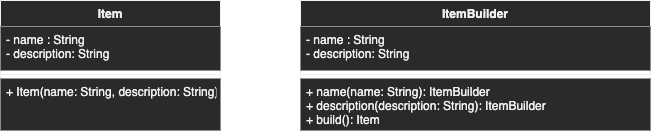

The diagram above was exported from draw.io. Its source (the exported page's mxGraphModel, read from the mxfile embedded in the PNG):
<mxGraphModel dx="1121" dy="1129" grid="1" gridSize="10" guides="1" tooltips="1" connect="1" arrows="1" fold="1" page="1" pageScale="1" pageWidth="850" pageHeight="1100" background="#ffffff" math="0" shadow="0">
  <root>
    <mxCell id="0" />
    <mxCell id="1" parent="0" />
    <mxCell id="NrRT5C7HezTFW3m1d8b3-1" value="Item" style="swimlane;fontStyle=1;align=center;verticalAlign=top;childLayout=stackLayout;horizontal=1;startSize=26;horizontalStack=0;resizeParent=1;resizeParentMax=0;resizeLast=0;collapsible=1;marginBottom=0;fillColor=#2A2A2A;" parent="1" vertex="1">
      <mxGeometry x="60" y="100" width="220" height="130" as="geometry" />
    </mxCell>
    <mxCell id="NrRT5C7HezTFW3m1d8b3-2" value="- name : String&#10;- description: String" style="text;strokeColor=none;align=left;verticalAlign=top;spacingLeft=4;spacingRight=4;overflow=hidden;rotatable=0;points=[[0,0.5],[1,0.5]];portConstraint=eastwest;fillColor=#2a2a2a;" parent="NrRT5C7HezTFW3m1d8b3-1" vertex="1">
      <mxGeometry y="26" width="220" height="44" as="geometry" />
    </mxCell>
    <mxCell id="NrRT5C7HezTFW3m1d8b3-3" value="" style="line;strokeWidth=1;fillColor=none;align=left;verticalAlign=middle;spacingTop=-1;spacingLeft=3;spacingRight=3;rotatable=0;labelPosition=right;points=[];portConstraint=eastwest;" parent="NrRT5C7HezTFW3m1d8b3-1" vertex="1">
      <mxGeometry y="70" width="220" height="8" as="geometry" />
    </mxCell>
    <mxCell id="NrRT5C7HezTFW3m1d8b3-4" value="+ Item(name: String, description: String)" style="text;strokeColor=none;align=left;verticalAlign=top;spacingLeft=4;spacingRight=4;overflow=hidden;rotatable=0;points=[[0,0.5],[1,0.5]];portConstraint=eastwest;fillColor=#2a2a2a;" parent="NrRT5C7HezTFW3m1d8b3-1" vertex="1">
      <mxGeometry y="78" width="220" height="52" as="geometry" />
    </mxCell>
    <mxCell id="EltxCESddvUW7IIF2-uU-1" value="ItemBuilder" style="swimlane;fontStyle=1;align=center;verticalAlign=top;childLayout=stackLayout;horizontal=1;startSize=26;horizontalStack=0;resizeParent=1;resizeParentMax=0;resizeLast=0;collapsible=1;marginBottom=0;fillColor=#2A2A2A;" vertex="1" parent="1">
      <mxGeometry x="360" y="100" width="350" height="130" as="geometry" />
    </mxCell>
    <mxCell id="EltxCESddvUW7IIF2-uU-2" value="- name : String&#10;- description: String" style="text;strokeColor=none;align=left;verticalAlign=top;spacingLeft=4;spacingRight=4;overflow=hidden;rotatable=0;points=[[0,0.5],[1,0.5]];portConstraint=eastwest;fillColor=#2a2a2a;" vertex="1" parent="EltxCESddvUW7IIF2-uU-1">
      <mxGeometry y="26" width="350" height="44" as="geometry" />
    </mxCell>
    <mxCell id="EltxCESddvUW7IIF2-uU-3" value="" style="line;strokeWidth=1;fillColor=none;align=left;verticalAlign=middle;spacingTop=-1;spacingLeft=3;spacingRight=3;rotatable=0;labelPosition=right;points=[];portConstraint=eastwest;" vertex="1" parent="EltxCESddvUW7IIF2-uU-1">
      <mxGeometry y="70" width="350" height="8" as="geometry" />
    </mxCell>
    <mxCell id="EltxCESddvUW7IIF2-uU-4" value="+ name(name: String): ItemBuilder&#10;+ description(description: String): ItemBuilder&#10;+ build(): Item&#10;" style="text;strokeColor=none;align=left;verticalAlign=top;spacingLeft=4;spacingRight=4;overflow=hidden;rotatable=0;points=[[0,0.5],[1,0.5]];portConstraint=eastwest;fillColor=#2a2a2a;" vertex="1" parent="EltxCESddvUW7IIF2-uU-1">
      <mxGeometry y="78" width="350" height="52" as="geometry" />
    </mxCell>
  </root>
</mxGraphModel>